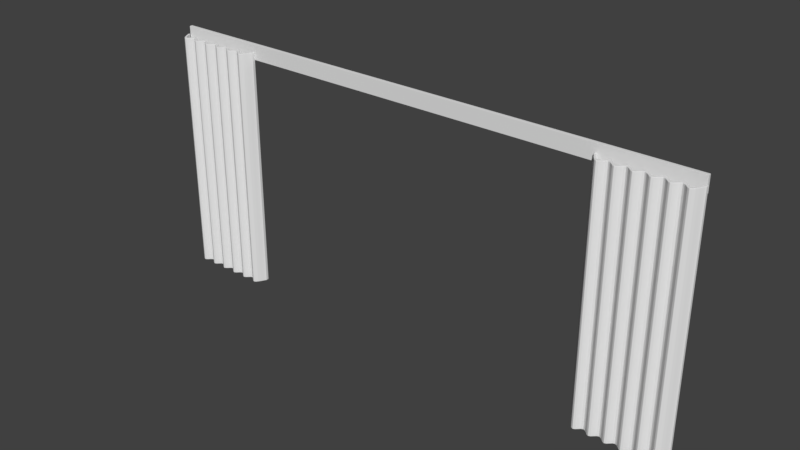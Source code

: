 # Source: Cortina_01.blend  (saved by Blender 2.79.0; exported with 4.5.12 LTS)
import bpy
from mathutils import Matrix  # noqa: F401  (used for matrix-valued properties, if any)

bpy.ops.wm.read_factory_settings(use_empty=True)
scene = bpy.context.scene
scene.name = 'Scene'

# ---- collections
col_collection_1 = bpy.data.collections.new('Collection 1'); scene.collection.children.link(col_collection_1)

# ---- world
world_world = bpy.data.worlds.new('World'); scene.world = world_world
world_world.color = (0.05088, 0.05088, 0.05088)
world_world.use_sun_shadow = False
world_world.sun_shadow_jitter_overblur = 0.0
world_world.cycles.sampling_method = 'MANUAL'

# ---- meshes
me_cube_009 = bpy.data.meshes.new('Cube.009')
me_cube_009.from_pydata([(-1.0, -1.0, -1.0), (-1.0, -1.0, 1.0), (-1.0, 1.0, -1.0), (-1.0, 1.0, 1.0), (0.0, -1.0, -1.0), (0.0, -1.0, 1.0), (0.0, 1.0, -1.0), (0.0, 1.0, 1.0), (-0.007692, 1.0, -1.0), (-0.007692, 1.0, 1.0), (-0.007692, -1.0, -1.0), (-0.007692, -1.0, 1.0), (-0.9885, 1.0, -1.0), (-0.9885, -1.0, 1.0), (-0.9885, 1.0, 1.0), (-0.9885, -1.0, -1.0), (-1.0, 0.8, -1.0), (-1.0, 0.8, 1.0), (0.0, 0.8, -1.0), (0.0, 0.8, 1.0), (-0.007692, 0.8, 1.0), (-0.007692, 0.8, -1.0), (-0.9885, 0.8, -1.0), (-0.9885, 0.8, 1.0), (-1.0, -0.7545, -1.0), (0.0, -0.7545, 1.0), (-0.007692, -0.7545, 1.0), (-0.007692, -0.7545, -1.0), (-0.9885, -0.7545, -1.0), (-0.9885, -0.7545, 1.0), (-1.0, -0.7545, 1.0), (0.0, -0.7545, -1.0), (-1.0, -1.0, 0.9856), (-1.0, 1.0, 0.9856), (0.0, 1.0, 0.9856), (0.0, -1.0, 0.9856), (-0.007692, -1.0, 0.9856), (-0.007692, 1.0, 0.9856), (-0.9885, 1.0, 0.9856), (-0.9885, -1.0, 0.9856), (0.0, 0.8, 0.9856), (-1.0, 0.8, 0.9856), (-1.0, -0.7545, 0.9856), (0.0, -0.7545, 0.9856), (-1.0, 1.0, -0.9904), (0.0, 1.0, -0.9904), (0.0, -1.0, -0.9904), (-0.007692, -1.0, -0.9904), (-0.007692, 1.0, -0.9904), (-0.9885, 1.0, -0.9904), (-0.9885, -1.0, -0.9904), (0.0, 0.8, -0.9904), (-1.0, 0.8, -0.9904), (-1.0, -0.7545, -0.9904), (0.0, -0.7545, -0.9904), (-1.0, -1.0, -0.9904), (-0.9067, -9.0, 1.0), (-0.825, 1.0, 1.0), (-0.7433, -9.0, 1.0), (-0.6615, 1.0, 1.0), (-0.5798, -9.0, 1.0), (-0.4981, 1.0, 1.0), (-0.4163, -9.0, 1.0), (-0.3346, 1.0, 1.0), (-0.2529, -9.0, 1.0), (-0.1712, 1.0, 1.0), (-0.08942, -9.0, 1.0), (-0.9067, -11.0, -1.0), (-0.825, -1.0, -1.0), (-0.7433, -11.0, -1.0), (-0.6615, -1.0, -1.0), (-0.5798, -11.0, -1.0), (-0.4981, -1.0, -1.0), (-0.4163, -11.0, -1.0), (-0.3346, -1.0, -1.0), (-0.2529, -11.0, -1.0), (-0.1712, -1.0, -1.0), (-0.08942, -11.0, -1.0), (-0.08942, -9.0, -1.0), (-0.1712, 1.0, -1.0), (-0.2529, -9.0, -1.0), (-0.3346, 1.0, -1.0), (-0.4163, -9.0, -1.0), (-0.4981, 1.0, -1.0), (-0.5798, -9.0, -1.0), (-0.6615, 1.0, -1.0), (-0.7433, -9.0, -1.0), (-0.825, 1.0, -1.0), (-0.9067, -9.0, -1.0), (-0.08942, -11.0, 1.0), (-0.1712, -1.0, 1.0), (-0.2529, -11.0, 1.0), (-0.3346, -1.0, 1.0), (-0.4163, -11.0, 1.0), (-0.4981, -1.0, 1.0), (-0.5798, -11.0, 1.0), (-0.6615, -1.0, 1.0), (-0.7433, -11.0, 1.0), (-0.825, -1.0, 1.0), (-0.9067, -11.0, 1.0), (-0.9067, -9.2, 1.0), (-0.825, 0.8, 1.0), (-0.7433, -9.2, 1.0), (-0.6615, 0.8, 1.0), (-0.5798, -9.2, 1.0), (-0.4981, 0.8, 1.0), (-0.4163, -9.2, 1.0), (-0.3346, 0.8, 1.0), (-0.2529, -9.2, 1.0), (-0.1712, 0.8, 1.0), (-0.08942, -9.2, 1.0), (-0.08942, -9.2, -1.0), (-0.1712, 0.8, -1.0), (-0.2529, -9.2, -1.0), (-0.3346, 0.8, -1.0), (-0.4163, -9.2, -1.0), (-0.4981, 0.8, -1.0), (-0.5798, -9.2, -1.0), (-0.6615, 0.8, -1.0), (-0.7433, -9.2, -1.0), (-0.825, 0.8, -1.0), (-0.9067, -9.2, -1.0), (-0.9067, -10.75, 1.0), (-0.825, -0.7545, 1.0), (-0.7433, -10.75, 1.0), (-0.6615, -0.7545, 1.0), (-0.5798, -10.75, 1.0), (-0.4981, -0.7545, 1.0), (-0.4163, -10.75, 1.0), (-0.3346, -0.7545, 1.0), (-0.2529, -10.75, 1.0), (-0.1712, -0.7545, 1.0), (-0.08942, -10.75, 1.0), (-0.08942, -10.75, -1.0), (-0.1712, -0.7545, -1.0), (-0.2529, -10.75, -1.0), (-0.3346, -0.7545, -1.0), (-0.4163, -10.75, -1.0), (-0.4981, -0.7545, -1.0), (-0.5798, -10.75, -1.0), (-0.6615, -0.7545, -1.0), (-0.7433, -10.75, -1.0), (-0.825, -0.7545, -1.0), (-0.9067, -10.75, -1.0), (-0.08942, -11.0, 0.9856), (-0.1712, -1.0, 0.9856), (-0.2529, -11.0, 0.9856), (-0.3346, -1.0, 0.9856), (-0.4163, -11.0, 0.9856), (-0.4981, -1.0, 0.9856), (-0.5798, -11.0, 0.9856), (-0.6615, -1.0, 0.9856), (-0.7433, -11.0, 0.9856), (-0.825, -1.0, 0.9856), (-0.9067, -11.0, 0.9856), (-0.9067, -9.0, 0.9856), (-0.825, 1.0, 0.9856), (-0.7433, -9.0, 0.9856), (-0.6615, 1.0, 0.9856), (-0.5798, -9.0, 0.9856), (-0.4981, 1.0, 0.9856), (-0.4163, -9.0, 0.9856), (-0.3346, 1.0, 0.9856), (-0.2529, -9.0, 0.9856), (-0.1712, 1.0, 0.9856), (-0.08942, -9.0, 0.9856), (-0.9067, -9.0, -0.9904), (-0.825, 1.0, -0.9904), (-0.7433, -9.0, -0.9904), (-0.6615, 1.0, -0.9904), (-0.5798, -9.0, -0.9904), (-0.4981, 1.0, -0.9904), (-0.4163, -9.0, -0.9904), (-0.3346, 1.0, -0.9904), (-0.2529, -9.0, -0.9904), (-0.1712, 1.0, -0.9904), (-0.08942, -9.0, -0.9904), (-0.08942, -11.0, -0.9904), (-0.1712, -1.0, -0.9904), (-0.2529, -11.0, -0.9904), (-0.3346, -1.0, -0.9904), (-0.4163, -11.0, -0.9904), (-0.4981, -1.0, -0.9904), (-0.5798, -11.0, -0.9904), (-0.6615, -1.0, -0.9904), (-0.7433, -11.0, -0.9904), (-0.825, -1.0, -0.9904), (-0.9067, -11.0, -0.9904)], [], [(41, 17, 3, 33), (37, 9, 7, 34), (43, 25, 5, 35), (39, 13, 1, 32), (27, 31, 4, 10), (29, 30, 1, 13), (25, 26, 11, 5), (133, 27, 10, 77), (35, 5, 11, 36), (165, 66, 9, 37), (33, 3, 14, 38), (24, 28, 15, 0), (122, 29, 13, 99), (154, 99, 13, 39), (56, 14, 23, 100), (2, 12, 22, 16), (78, 8, 21, 111), (7, 9, 20, 19), (14, 3, 17, 23), (8, 6, 18, 21), (34, 7, 19, 40), (42, 30, 17, 41), (32, 1, 30, 42), (100, 23, 29, 122), (16, 22, 28, 24), (111, 21, 27, 133), (19, 20, 26, 25), (23, 17, 30, 29), (21, 18, 31, 27), (40, 19, 25, 43), (51, 40, 43, 54), (55, 32, 42, 53), (53, 42, 41, 52), (45, 34, 40, 51), (187, 154, 39, 50), (44, 33, 38, 49), (176, 165, 37, 48), (46, 35, 36, 47), (50, 39, 32, 55), (54, 43, 35, 46), (48, 37, 34, 45), (52, 41, 33, 44), (16, 52, 44, 2), (8, 48, 45, 6), (31, 54, 46, 4), (15, 50, 55, 0), (4, 46, 47, 10), (78, 176, 48, 8), (2, 44, 49, 12), (67, 187, 50, 15), (6, 45, 51, 18), (24, 53, 52, 16), (0, 55, 53, 24), (18, 51, 54, 31), (10, 47, 177, 77), (77, 177, 178, 76), (76, 178, 179, 75), (75, 179, 180, 74), (74, 180, 181, 73), (73, 181, 182, 72), (72, 182, 183, 71), (71, 183, 184, 70), (70, 184, 185, 69), (69, 185, 186, 68), (68, 186, 187, 67), (12, 49, 166, 88), (88, 166, 167, 87), (87, 167, 168, 86), (86, 168, 169, 85), (85, 169, 170, 84), (84, 170, 171, 83), (83, 171, 172, 82), (82, 172, 173, 81), (81, 173, 174, 80), (80, 174, 175, 79), (79, 175, 176, 78), (49, 38, 155, 166), (166, 155, 156, 167), (167, 156, 157, 168), (168, 157, 158, 169), (169, 158, 159, 170), (170, 159, 160, 171), (171, 160, 161, 172), (172, 161, 162, 173), (173, 162, 163, 174), (174, 163, 164, 175), (175, 164, 165, 176), (47, 36, 144, 177), (177, 144, 145, 178), (178, 145, 146, 179), (179, 146, 147, 180), (180, 147, 148, 181), (181, 148, 149, 182), (182, 149, 150, 183), (183, 150, 151, 184), (184, 151, 152, 185), (185, 152, 153, 186), (186, 153, 154, 187), (22, 121, 143, 28), (121, 120, 142, 143), (120, 119, 141, 142), (119, 118, 140, 141), (118, 117, 139, 140), (117, 116, 138, 139), (116, 115, 137, 138), (115, 114, 136, 137), (114, 113, 135, 136), (113, 112, 134, 135), (112, 111, 133, 134), (20, 110, 132, 26), (110, 109, 131, 132), (109, 108, 130, 131), (108, 107, 129, 130), (107, 106, 128, 129), (106, 105, 127, 128), (105, 104, 126, 127), (104, 103, 125, 126), (103, 102, 124, 125), (102, 101, 123, 124), (101, 100, 122, 123), (12, 88, 121, 22), (88, 87, 120, 121), (87, 86, 119, 120), (86, 85, 118, 119), (85, 84, 117, 118), (84, 83, 116, 117), (83, 82, 115, 116), (82, 81, 114, 115), (81, 80, 113, 114), (80, 79, 112, 113), (79, 78, 111, 112), (9, 66, 110, 20), (66, 65, 109, 110), (65, 64, 108, 109), (64, 63, 107, 108), (63, 62, 106, 107), (62, 61, 105, 106), (61, 60, 104, 105), (60, 59, 103, 104), (59, 58, 102, 103), (58, 57, 101, 102), (57, 56, 100, 101), (36, 11, 89, 144), (144, 89, 90, 145), (145, 90, 91, 146), (146, 91, 92, 147), (147, 92, 93, 148), (148, 93, 94, 149), (149, 94, 95, 150), (150, 95, 96, 151), (151, 96, 97, 152), (152, 97, 98, 153), (153, 98, 99, 154), (26, 132, 89, 11), (132, 131, 90, 89), (131, 130, 91, 90), (130, 129, 92, 91), (129, 128, 93, 92), (128, 127, 94, 93), (127, 126, 95, 94), (126, 125, 96, 95), (125, 124, 97, 96), (124, 123, 98, 97), (123, 122, 99, 98), (38, 14, 56, 155), (155, 56, 57, 156), (156, 57, 58, 157), (157, 58, 59, 158), (158, 59, 60, 159), (159, 60, 61, 160), (160, 61, 62, 161), (161, 62, 63, 162), (162, 63, 64, 163), (163, 64, 65, 164), (164, 65, 66, 165), (28, 143, 67, 15), (143, 142, 68, 67), (142, 141, 69, 68), (141, 140, 70, 69), (140, 139, 71, 70), (139, 138, 72, 71), (138, 137, 73, 72), (137, 136, 74, 73), (136, 135, 75, 74), (135, 134, 76, 75), (134, 133, 77, 76)])
me_cube_009.use_remesh_preserve_volume = False
me_cube_009.use_remesh_preserve_attributes = False
me_cube_009.use_mirror_vertex_groups = False
me_cube_009.update()
me_cube_008 = bpy.data.meshes.new('Cube.008')
me_cube_008.from_pydata([(-1.0, -1.0, -1.0), (-1.0, -1.0, 1.0), (-1.0, 1.0, -1.0), (-1.0, 1.0, 1.0), (1.0, -1.0, -1.0), (1.0, -1.0, 1.0), (1.0, 1.0, -1.0), (1.0, 1.0, 1.0), (-1.0, 0.8696, -1.0), (-1.0, 0.8696, 1.0), (1.0, 0.8696, -1.0), (1.0, 0.8696, 1.0), (-1.0, -0.8725, -1.0), (1.0, -0.8725, 1.0), (-1.0, -0.8725, 1.0), (1.0, -0.8725, -1.0), (-1.0, -1.0, -0.9741), (-1.0, 1.0, -0.9741), (1.0, 1.0, -0.9741), (1.0, -1.0, -0.9741), (1.0, 0.8696, -0.9741), (-1.0, 0.8696, -0.9741), (-1.0, -0.8725, -0.9741), (1.0, -0.8725, -0.9741), (-1.0, -1.0, 0.974), (-1.0, 1.0, 0.974), (1.0, 1.0, 0.974), (1.0, -1.0, 0.974), (1.0, 0.8696, 0.974), (-1.0, 0.8696, 0.974), (-1.0, -0.8725, 0.974), (1.0, -0.8725, 0.974), (0.9986, 1.0, -1.0), (0.9986, 1.0, 1.0), (0.9986, -1.0, -1.0), (0.9986, -1.0, 1.0), (0.9986, 0.8696, 1.0), (0.9986, 0.8696, -1.0), (0.9986, -0.8725, 1.0), (0.9986, -0.8725, -1.0), (0.9986, -1.0, -0.9741), (0.9986, 1.0, -0.9741), (0.9986, -1.0, 0.974), (0.9986, 1.0, 0.974), (-0.9964, 1.0, -1.0), (-0.9964, -1.0, 1.0), (-0.9964, 0.8696, -1.0), (-0.9964, -0.8725, -1.0), (-0.9964, -1.0, -0.9741), (-0.9964, -1.0, 0.974), (-0.9964, 1.0, 1.0), (-0.9964, -1.0, -1.0), (-0.9964, 0.8696, 1.0), (-0.9964, -0.8725, 1.0), (-0.9964, 1.0, -0.9741), (-0.9964, 1.0, 0.974)], [], [(29, 9, 3, 25), (43, 33, 7, 26), (31, 13, 5, 27), (49, 45, 1, 24), (39, 15, 4, 34), (53, 14, 1, 45), (50, 3, 9, 52), (32, 6, 10, 37), (26, 7, 11, 28), (30, 14, 9, 29), (24, 1, 14, 30), (52, 9, 14, 53), (37, 10, 15, 39), (28, 11, 13, 31), (10, 20, 23, 15), (0, 16, 22, 12), (12, 22, 21, 8), (6, 18, 20, 10), (51, 48, 16, 0), (15, 23, 19, 4), (32, 41, 18, 6), (8, 21, 17, 2), (20, 28, 31, 23), (16, 24, 30, 22), (22, 30, 29, 21), (18, 26, 28, 20), (48, 49, 24, 16), (23, 31, 27, 19), (41, 43, 26, 18), (21, 29, 25, 17), (54, 55, 43, 41), (19, 27, 42, 40), (44, 54, 41, 32), (4, 19, 40, 34), (46, 37, 39, 47), (11, 36, 38, 13), (44, 32, 37, 46), (7, 33, 36, 11), (13, 38, 35, 5), (47, 39, 34, 51), (27, 5, 35, 42), (55, 50, 33, 43), (25, 3, 50, 55), (12, 47, 51, 0), (2, 44, 46, 8), (8, 46, 47, 12), (2, 17, 54, 44), (17, 25, 55, 54), (40, 42, 49, 48), (34, 40, 48, 51), (36, 52, 53, 38), (33, 50, 52, 36), (38, 53, 45, 35), (42, 35, 45, 49)])
me_cube_008.use_remesh_preserve_volume = False
me_cube_008.use_remesh_preserve_attributes = False
me_cube_008.use_mirror_vertex_groups = False
me_cube_008.update()
me_cube_007 = bpy.data.meshes.new('Cube.007')
me_cube_007.from_pydata([(0.0, -1.0, -1.0), (0.0, -1.0, 1.0), (0.0, 1.0, -1.0), (0.0, 1.0, 1.0), (1.0, -1.0, -1.0), (1.0, -1.0, 1.0), (1.0, 1.0, -1.0), (1.0, 1.0, 1.0), (0.9923, 1.0, -1.0), (0.9923, 1.0, 1.0), (0.9923, -1.0, -1.0), (0.9923, -1.0, 1.0), (0.01154, 1.0, -1.0), (0.01154, -1.0, 1.0), (0.01154, 1.0, 1.0), (0.01154, -1.0, -1.0), (0.0, 0.8, -1.0), (0.0, 0.8, 1.0), (1.0, 0.8, -1.0), (1.0, 0.8, 1.0), (0.9923, 0.8, 1.0), (0.9923, 0.8, -1.0), (0.01154, 0.8, -1.0), (0.01154, 0.8, 1.0), (0.0, -0.7545, -1.0), (1.0, -0.7545, 1.0), (0.9923, -0.7545, 1.0), (0.9923, -0.7545, -1.0), (0.01154, -0.7545, -1.0), (0.01154, -0.7545, 1.0), (0.0, -0.7545, 1.0), (1.0, -0.7545, -1.0), (0.0, -1.0, 0.9856), (0.0, 1.0, 0.9856), (1.0, 1.0, 0.9856), (1.0, -1.0, 0.9856), (0.9923, -1.0, 0.9856), (0.9923, 1.0, 0.9856), (0.01154, 1.0, 0.9856), (0.01154, -1.0, 0.9856), (1.0, 0.8, 0.9856), (0.0, 0.8, 0.9856), (0.0, -0.7545, 0.9856), (1.0, -0.7545, 0.9856), (0.0, 1.0, -0.9904), (1.0, 1.0, -0.9904), (1.0, -1.0, -0.9904), (0.9923, -1.0, -0.9904), (0.9923, 1.0, -0.9904), (0.01154, 1.0, -0.9904), (0.01154, -1.0, -0.9904), (1.0, 0.8, -0.9904), (0.0, 0.8, -0.9904), (0.0, -0.7545, -0.9904), (1.0, -0.7545, -0.9904), (0.0, -1.0, -0.9904), (0.09327, -9.0, 1.0), (0.175, 1.0, 1.0), (0.2567, -9.0, 1.0), (0.3385, 1.0, 1.0), (0.4202, -9.0, 1.0), (0.5019, 1.0, 1.0), (0.5837, -9.0, 1.0), (0.6654, 1.0, 1.0), (0.7471, -9.0, 1.0), (0.8288, 1.0, 1.0), (0.9106, -9.0, 1.0), (0.09327, -11.0, -1.0), (0.175, -1.0, -1.0), (0.2567, -11.0, -1.0), (0.3385, -1.0, -1.0), (0.4202, -11.0, -1.0), (0.5019, -1.0, -1.0), (0.5837, -11.0, -1.0), (0.6654, -1.0, -1.0), (0.7471, -11.0, -1.0), (0.8288, -1.0, -1.0), (0.9106, -11.0, -1.0), (0.9106, -9.0, -1.0), (0.8288, 1.0, -1.0), (0.7471, -9.0, -1.0), (0.6654, 1.0, -1.0), (0.5837, -9.0, -1.0), (0.5019, 1.0, -1.0), (0.4202, -9.0, -1.0), (0.3385, 1.0, -1.0), (0.2567, -9.0, -1.0), (0.175, 1.0, -1.0), (0.09327, -9.0, -1.0), (0.9106, -11.0, 1.0), (0.8288, -1.0, 1.0), (0.7471, -11.0, 1.0), (0.6654, -1.0, 1.0), (0.5837, -11.0, 1.0), (0.5019, -1.0, 1.0), (0.4202, -11.0, 1.0), (0.3385, -1.0, 1.0), (0.2567, -11.0, 1.0), (0.175, -1.0, 1.0), (0.09327, -11.0, 1.0), (0.09327, -9.2, 1.0), (0.175, 0.8, 1.0), (0.2567, -9.2, 1.0), (0.3385, 0.8, 1.0), (0.4202, -9.2, 1.0), (0.5019, 0.8, 1.0), (0.5837, -9.2, 1.0), (0.6654, 0.8, 1.0), (0.7471, -9.2, 1.0), (0.8288, 0.8, 1.0), (0.9106, -9.2, 1.0), (0.9106, -9.2, -1.0), (0.8288, 0.8, -1.0), (0.7471, -9.2, -1.0), (0.6654, 0.8, -1.0), (0.5837, -9.2, -1.0), (0.5019, 0.8, -1.0), (0.4202, -9.2, -1.0), (0.3385, 0.8, -1.0), (0.2567, -9.2, -1.0), (0.175, 0.8, -1.0), (0.09327, -9.2, -1.0), (0.09327, -10.75, 1.0), (0.175, -0.7545, 1.0), (0.2567, -10.75, 1.0), (0.3385, -0.7545, 1.0), (0.4202, -10.75, 1.0), (0.5019, -0.7545, 1.0), (0.5837, -10.75, 1.0), (0.6654, -0.7545, 1.0), (0.7471, -10.75, 1.0), (0.8288, -0.7545, 1.0), (0.9106, -10.75, 1.0), (0.9106, -10.75, -1.0), (0.8288, -0.7545, -1.0), (0.7471, -10.75, -1.0), (0.6654, -0.7545, -1.0), (0.5837, -10.75, -1.0), (0.5019, -0.7545, -1.0), (0.4202, -10.75, -1.0), (0.3385, -0.7545, -1.0), (0.2567, -10.75, -1.0), (0.175, -0.7545, -1.0), (0.09327, -10.75, -1.0), (0.9106, -11.0, 0.9856), (0.8288, -1.0, 0.9856), (0.7471, -11.0, 0.9856), (0.6654, -1.0, 0.9856), (0.5837, -11.0, 0.9856), (0.5019, -1.0, 0.9856), (0.4202, -11.0, 0.9856), (0.3385, -1.0, 0.9856), (0.2567, -11.0, 0.9856), (0.175, -1.0, 0.9856), (0.09327, -11.0, 0.9856), (0.09327, -9.0, 0.9856), (0.175, 1.0, 0.9856), (0.2567, -9.0, 0.9856), (0.3385, 1.0, 0.9856), (0.4202, -9.0, 0.9856), (0.5019, 1.0, 0.9856), (0.5837, -9.0, 0.9856), (0.6654, 1.0, 0.9856), (0.7471, -9.0, 0.9856), (0.8288, 1.0, 0.9856), (0.9106, -9.0, 0.9856), (0.09327, -9.0, -0.9904), (0.175, 1.0, -0.9904), (0.2567, -9.0, -0.9904), (0.3385, 1.0, -0.9904), (0.4202, -9.0, -0.9904), (0.5019, 1.0, -0.9904), (0.5837, -9.0, -0.9904), (0.6654, 1.0, -0.9904), (0.7471, -9.0, -0.9904), (0.8288, 1.0, -0.9904), (0.9106, -9.0, -0.9904), (0.9106, -11.0, -0.9904), (0.8288, -1.0, -0.9904), (0.7471, -11.0, -0.9904), (0.6654, -1.0, -0.9904), (0.5837, -11.0, -0.9904), (0.5019, -1.0, -0.9904), (0.4202, -11.0, -0.9904), (0.3385, -1.0, -0.9904), (0.2567, -11.0, -0.9904), (0.175, -1.0, -0.9904), (0.09327, -11.0, -0.9904)], [], [(41, 17, 3, 33), (37, 9, 7, 34), (43, 25, 5, 35), (39, 13, 1, 32), (27, 31, 4, 10), (29, 30, 1, 13), (25, 26, 11, 5), (133, 27, 10, 77), (35, 5, 11, 36), (165, 66, 9, 37), (33, 3, 14, 38), (24, 28, 15, 0), (122, 29, 13, 99), (154, 99, 13, 39), (56, 14, 23, 100), (2, 12, 22, 16), (78, 8, 21, 111), (7, 9, 20, 19), (14, 3, 17, 23), (8, 6, 18, 21), (34, 7, 19, 40), (42, 30, 17, 41), (32, 1, 30, 42), (100, 23, 29, 122), (16, 22, 28, 24), (111, 21, 27, 133), (19, 20, 26, 25), (23, 17, 30, 29), (21, 18, 31, 27), (40, 19, 25, 43), (51, 40, 43, 54), (55, 32, 42, 53), (53, 42, 41, 52), (45, 34, 40, 51), (187, 154, 39, 50), (44, 33, 38, 49), (176, 165, 37, 48), (46, 35, 36, 47), (50, 39, 32, 55), (54, 43, 35, 46), (48, 37, 34, 45), (52, 41, 33, 44), (16, 52, 44, 2), (8, 48, 45, 6), (31, 54, 46, 4), (15, 50, 55, 0), (4, 46, 47, 10), (78, 176, 48, 8), (2, 44, 49, 12), (67, 187, 50, 15), (6, 45, 51, 18), (24, 53, 52, 16), (0, 55, 53, 24), (18, 51, 54, 31), (10, 47, 177, 77), (77, 177, 178, 76), (76, 178, 179, 75), (75, 179, 180, 74), (74, 180, 181, 73), (73, 181, 182, 72), (72, 182, 183, 71), (71, 183, 184, 70), (70, 184, 185, 69), (69, 185, 186, 68), (68, 186, 187, 67), (12, 49, 166, 88), (88, 166, 167, 87), (87, 167, 168, 86), (86, 168, 169, 85), (85, 169, 170, 84), (84, 170, 171, 83), (83, 171, 172, 82), (82, 172, 173, 81), (81, 173, 174, 80), (80, 174, 175, 79), (79, 175, 176, 78), (49, 38, 155, 166), (166, 155, 156, 167), (167, 156, 157, 168), (168, 157, 158, 169), (169, 158, 159, 170), (170, 159, 160, 171), (171, 160, 161, 172), (172, 161, 162, 173), (173, 162, 163, 174), (174, 163, 164, 175), (175, 164, 165, 176), (47, 36, 144, 177), (177, 144, 145, 178), (178, 145, 146, 179), (179, 146, 147, 180), (180, 147, 148, 181), (181, 148, 149, 182), (182, 149, 150, 183), (183, 150, 151, 184), (184, 151, 152, 185), (185, 152, 153, 186), (186, 153, 154, 187), (22, 121, 143, 28), (121, 120, 142, 143), (120, 119, 141, 142), (119, 118, 140, 141), (118, 117, 139, 140), (117, 116, 138, 139), (116, 115, 137, 138), (115, 114, 136, 137), (114, 113, 135, 136), (113, 112, 134, 135), (112, 111, 133, 134), (20, 110, 132, 26), (110, 109, 131, 132), (109, 108, 130, 131), (108, 107, 129, 130), (107, 106, 128, 129), (106, 105, 127, 128), (105, 104, 126, 127), (104, 103, 125, 126), (103, 102, 124, 125), (102, 101, 123, 124), (101, 100, 122, 123), (12, 88, 121, 22), (88, 87, 120, 121), (87, 86, 119, 120), (86, 85, 118, 119), (85, 84, 117, 118), (84, 83, 116, 117), (83, 82, 115, 116), (82, 81, 114, 115), (81, 80, 113, 114), (80, 79, 112, 113), (79, 78, 111, 112), (9, 66, 110, 20), (66, 65, 109, 110), (65, 64, 108, 109), (64, 63, 107, 108), (63, 62, 106, 107), (62, 61, 105, 106), (61, 60, 104, 105), (60, 59, 103, 104), (59, 58, 102, 103), (58, 57, 101, 102), (57, 56, 100, 101), (36, 11, 89, 144), (144, 89, 90, 145), (145, 90, 91, 146), (146, 91, 92, 147), (147, 92, 93, 148), (148, 93, 94, 149), (149, 94, 95, 150), (150, 95, 96, 151), (151, 96, 97, 152), (152, 97, 98, 153), (153, 98, 99, 154), (26, 132, 89, 11), (132, 131, 90, 89), (131, 130, 91, 90), (130, 129, 92, 91), (129, 128, 93, 92), (128, 127, 94, 93), (127, 126, 95, 94), (126, 125, 96, 95), (125, 124, 97, 96), (124, 123, 98, 97), (123, 122, 99, 98), (38, 14, 56, 155), (155, 56, 57, 156), (156, 57, 58, 157), (157, 58, 59, 158), (158, 59, 60, 159), (159, 60, 61, 160), (160, 61, 62, 161), (161, 62, 63, 162), (162, 63, 64, 163), (163, 64, 65, 164), (164, 65, 66, 165), (28, 143, 67, 15), (143, 142, 68, 67), (142, 141, 69, 68), (141, 140, 70, 69), (140, 139, 71, 70), (139, 138, 72, 71), (138, 137, 73, 72), (137, 136, 74, 73), (136, 135, 75, 74), (135, 134, 76, 75), (134, 133, 77, 76)])
me_cube_007.use_remesh_preserve_volume = False
me_cube_007.use_remesh_preserve_attributes = False
me_cube_007.use_mirror_vertex_groups = False
me_cube_007.update()

# ---- objects
ob_cube_001 = bpy.data.objects.new('Cube.001', me_cube_009)
ob_cube = bpy.data.objects.new('Cube', me_cube_008)
ob_cube_002 = bpy.data.objects.new('Cube.002', me_cube_007)

# ---- transforms, parenting, visibility, modifiers, constraints
ob_cube_001.location = (1.8, 0.0, 0.0)
ob_cube_001.scale = (0.6, 0.01, 0.8)
ob_cube_001.lineart.crease_threshold = 0.0
_m = ob_cube_001.modifiers.new('Subsurf', 'SUBSURF')
_m.uv_smooth = 'PRESERVE_CORNERS'
_m.quality = 2
_m.levels = 2
_m.show_only_control_edges = False
ob_cube.location = (0.0, 0.02, 0.8)
ob_cube.scale = (1.794, 0.01, 0.05)
ob_cube.lineart.crease_threshold = 0.0
_m = ob_cube.modifiers.new('Subsurf', 'SUBSURF')
_m.uv_smooth = 'PRESERVE_CORNERS'
_m.quality = 2
_m.show_only_control_edges = False
ob_cube_002.location = (-1.8, 0.0, 0.0)
ob_cube_002.scale = (0.6, 0.01, 0.8)
ob_cube_002.lineart.crease_threshold = 0.0
_m = ob_cube_002.modifiers.new('Subsurf', 'SUBSURF')
_m.uv_smooth = 'PRESERVE_CORNERS'
_m.quality = 2
_m.levels = 2
_m.show_only_control_edges = False

# ---- collection membership
col_collection_1.objects.link(ob_cube_001)
col_collection_1.objects.link(ob_cube)
col_collection_1.objects.link(ob_cube_002)

# ---- scene / render settings (as saved in the file)
scene.frame_start = 1; scene.frame_end = 250; scene.frame_set(1)
scene.render.engine = 'BLENDER_EEVEE_NEXT'
scene.render.resolution_percentage = 50
scene.render.dither_intensity = 0.0
scene.cycles.use_denoising = False
scene.cycles.samples = 128
scene.cycles.sampling_pattern = 'TABULATED_SOBOL'
scene.cycles.use_adaptive_sampling = False
scene.cycles.use_light_tree = False
scene.cycles.blur_glossy = 0.0
scene.cycles.sample_clamp_indirect = 0.0
scene.view_settings.view_transform = 'Standard'
bpy.context.view_layer.update()

# ---- added for rendering (the .blend has no active camera and no usable light): camera, sun
cam_auto = bpy.data.cameras.new('AutoCamera')
cam_auto.lens = 50.0
cam_auto.sensor_width = 36.0
cam_auto.clip_end = 1000.0
ob_auto_camera = bpy.data.objects.new('AutoCamera', cam_auto)
scene.collection.objects.link(ob_auto_camera)
ob_auto_camera.location = (3.66628, -4.43954, 2.95803)
ob_auto_camera.rotation_euler = (1.09748, -7.21219e-08, 0.694738)
scene.camera = ob_auto_camera
light_auto_sun = bpy.data.lights.new('AutoSun', 'SUN')
light_auto_sun.energy = 3.0
light_auto_sun.angle = 0.0523599
ob_auto_sun = bpy.data.objects.new('AutoSun', light_auto_sun)
scene.collection.objects.link(ob_auto_sun)
ob_auto_sun.rotation_euler = (0.872665, 0.174533, 0.523599)
bpy.context.view_layer.update()
